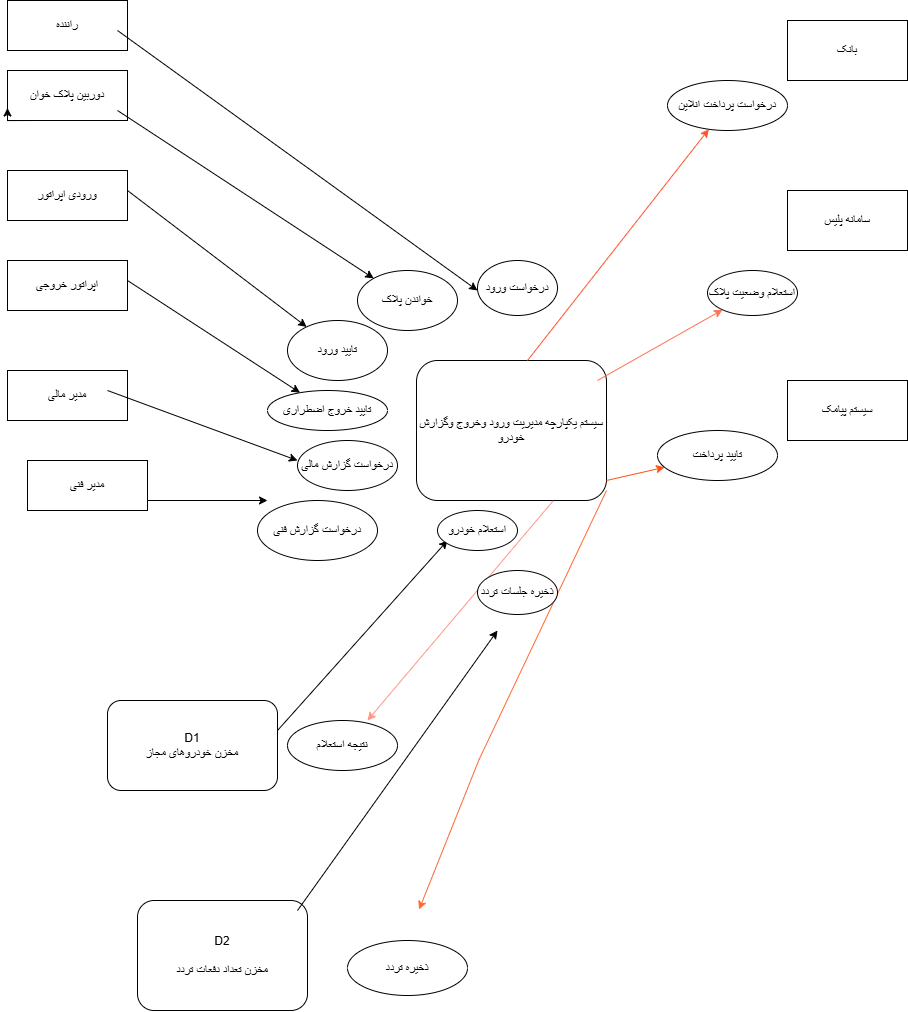

The diagram above was exported from draw.io. Its source (the exported page's mxGraphModel, read from the mxfile embedded in the PNG):
<mxGraphModel dx="2356" dy="2281" grid="1" gridSize="10" guides="1" tooltips="1" connect="1" arrows="1" fold="1" page="1" pageScale="1" pageWidth="827" pageHeight="1169" math="0" shadow="0">
  <root>
    <mxCell id="0" />
    <mxCell id="1" parent="0" />
    <mxCell id="UD--ec0dHYz1fsP-ERDA-1" parent="1" style="rounded=0;whiteSpace=wrap;html=1;" value="راننده" vertex="1">
      <mxGeometry height="50" width="120" x="-90" y="-1140" as="geometry" />
    </mxCell>
    <mxCell id="UD--ec0dHYz1fsP-ERDA-2" parent="1" style="rounded=0;whiteSpace=wrap;html=1;" value="دوربین پلاک خوان" vertex="1">
      <mxGeometry height="50" width="120" x="-90" y="-1070" as="geometry" />
    </mxCell>
    <mxCell id="UD--ec0dHYz1fsP-ERDA-3" parent="1" style="rounded=0;whiteSpace=wrap;html=1;" value="ورودی اپراتور" vertex="1">
      <mxGeometry height="50" width="120" x="-90" y="-970" as="geometry" />
    </mxCell>
    <mxCell id="UD--ec0dHYz1fsP-ERDA-4" edge="1" parent="1" source="UD--ec0dHYz1fsP-ERDA-2" style="edgeStyle=orthogonalEdgeStyle;rounded=0;orthogonalLoop=1;jettySize=auto;html=1;exitX=0.25;exitY=1;exitDx=0;exitDy=0;entryX=0;entryY=0.75;entryDx=0;entryDy=0;" target="UD--ec0dHYz1fsP-ERDA-2">
      <mxGeometry relative="1" as="geometry" />
    </mxCell>
    <mxCell id="UD--ec0dHYz1fsP-ERDA-5" parent="1" style="rounded=0;whiteSpace=wrap;html=1;" value="اپراتور خروجی" vertex="1">
      <mxGeometry height="50" width="120" x="-90" y="-880" as="geometry" />
    </mxCell>
    <mxCell id="UD--ec0dHYz1fsP-ERDA-6" parent="1" style="rounded=0;whiteSpace=wrap;html=1;" value="مدیر مالی" vertex="1">
      <mxGeometry height="50" width="120" x="-90" y="-770" as="geometry" />
    </mxCell>
    <mxCell id="UD--ec0dHYz1fsP-ERDA-7" parent="1" style="rounded=0;whiteSpace=wrap;html=1;" value="مدیر فنی" vertex="1">
      <mxGeometry height="50" width="120" x="-70" y="-680" as="geometry" />
    </mxCell>
    <mxCell id="UD--ec0dHYz1fsP-ERDA-8" parent="1" style="rounded=1;whiteSpace=wrap;html=1;" value="سیستم یکپارچه مدیریت ورود وخروج وگزارش خودرو" vertex="1">
      <mxGeometry height="140" width="190" x="319" y="-780" as="geometry" />
    </mxCell>
    <mxCell id="UD--ec0dHYz1fsP-ERDA-9" parent="1" style="rounded=0;whiteSpace=wrap;html=1;" value="بانک" vertex="1">
      <mxGeometry height="60" width="120" x="690" y="-1120" as="geometry" />
    </mxCell>
    <mxCell id="UD--ec0dHYz1fsP-ERDA-10" parent="1" style="rounded=0;whiteSpace=wrap;html=1;" value="سامانه پلیس" vertex="1">
      <mxGeometry height="60" width="120" x="690" y="-950" as="geometry" />
    </mxCell>
    <mxCell id="UD--ec0dHYz1fsP-ERDA-11" parent="1" style="rounded=0;whiteSpace=wrap;html=1;" value="سیستم پیامک" vertex="1">
      <mxGeometry height="60" width="120" x="690" y="-760" as="geometry" />
    </mxCell>
    <mxCell id="UD--ec0dHYz1fsP-ERDA-12" parent="1" style="rounded=1;whiteSpace=wrap;html=1;" value="D1&lt;div&gt;مخزن خودروهای مجاز&lt;/div&gt;" vertex="1">
      <mxGeometry height="90" width="170" x="10" y="-440" as="geometry" />
    </mxCell>
    <mxCell id="UD--ec0dHYz1fsP-ERDA-13" parent="1" style="rounded=1;whiteSpace=wrap;html=1;" value="D2&lt;div&gt;&lt;br&gt;&lt;/div&gt;&lt;div&gt;مخزن تعداد دفعات تردد&lt;/div&gt;" vertex="1">
      <mxGeometry height="110" width="170" x="40" y="-240" as="geometry" />
    </mxCell>
    <mxCell id="UD--ec0dHYz1fsP-ERDA-15" edge="1" parent="1" style="endArrow=classic;html=1;rounded=0;" value="">
      <mxGeometry height="50" relative="1" width="50" as="geometry">
        <mxPoint x="20" y="-1110" as="sourcePoint" />
        <mxPoint x="380" y="-850" as="targetPoint" />
      </mxGeometry>
    </mxCell>
    <mxCell id="UD--ec0dHYz1fsP-ERDA-16" parent="1" style="ellipse;whiteSpace=wrap;html=1;" value="درخواست ورود" vertex="1">
      <mxGeometry height="55" width="80" x="380" y="-880" as="geometry" />
    </mxCell>
    <mxCell id="UD--ec0dHYz1fsP-ERDA-20" edge="1" parent="1" style="endArrow=classic;html=1;rounded=0;" target="UD--ec0dHYz1fsP-ERDA-21" value="">
      <mxGeometry height="50" relative="1" width="50" as="geometry">
        <mxPoint x="20" y="-1030" as="sourcePoint" />
        <mxPoint x="310" y="-830" as="targetPoint" />
      </mxGeometry>
    </mxCell>
    <mxCell id="UD--ec0dHYz1fsP-ERDA-21" parent="1" style="ellipse;whiteSpace=wrap;html=1;" value="خواندن پلاک" vertex="1">
      <mxGeometry height="60" width="100" x="260" y="-870" as="geometry" />
    </mxCell>
    <mxCell id="UD--ec0dHYz1fsP-ERDA-22" edge="1" parent="1" style="endArrow=classic;html=1;rounded=0;" target="UD--ec0dHYz1fsP-ERDA-23" value="">
      <mxGeometry height="50" relative="1" width="50" as="geometry">
        <mxPoint x="30" y="-950" as="sourcePoint" />
        <mxPoint x="240" y="-810" as="targetPoint" />
      </mxGeometry>
    </mxCell>
    <mxCell id="UD--ec0dHYz1fsP-ERDA-23" parent="1" style="ellipse;whiteSpace=wrap;html=1;" value="تایید ورود" vertex="1">
      <mxGeometry height="60" width="100" x="190" y="-820" as="geometry" />
    </mxCell>
    <mxCell id="UD--ec0dHYz1fsP-ERDA-27" edge="1" parent="1" style="endArrow=classic;html=1;rounded=0;" target="UD--ec0dHYz1fsP-ERDA-28" value="">
      <mxGeometry height="50" relative="1" width="50" as="geometry">
        <mxPoint x="30" y="-860" as="sourcePoint" />
        <mxPoint x="230" y="-740" as="targetPoint" />
      </mxGeometry>
    </mxCell>
    <mxCell id="UD--ec0dHYz1fsP-ERDA-28" parent="1" style="ellipse;whiteSpace=wrap;html=1;" value="تایید خروج اضطراری" vertex="1">
      <mxGeometry height="40" width="120" x="170" y="-750" as="geometry" />
    </mxCell>
    <mxCell id="UD--ec0dHYz1fsP-ERDA-29" edge="1" parent="1" style="endArrow=classic;html=1;rounded=0;" value="">
      <mxGeometry height="50" relative="1" width="50" as="geometry">
        <mxPoint x="10" y="-750" as="sourcePoint" />
        <mxPoint x="200" y="-680" as="targetPoint" />
      </mxGeometry>
    </mxCell>
    <mxCell id="UD--ec0dHYz1fsP-ERDA-30" edge="1" parent="1" style="endArrow=classic;html=1;rounded=0;" value="">
      <mxGeometry height="50" relative="1" width="50" as="geometry">
        <mxPoint x="50" y="-640" as="sourcePoint" />
        <mxPoint x="170" y="-640" as="targetPoint" />
      </mxGeometry>
    </mxCell>
    <mxCell id="UD--ec0dHYz1fsP-ERDA-31" parent="1" style="ellipse;whiteSpace=wrap;html=1;" value="درخواست گزارش فنی" vertex="1">
      <mxGeometry height="60" width="120" x="160" y="-640" as="geometry" />
    </mxCell>
    <mxCell id="UD--ec0dHYz1fsP-ERDA-33" parent="1" style="ellipse;whiteSpace=wrap;html=1;" value="درخواست گزارش مالی" vertex="1">
      <mxGeometry height="50" width="100" x="200" y="-700" as="geometry" />
    </mxCell>
    <mxCell id="UD--ec0dHYz1fsP-ERDA-34" edge="1" parent="1" style="endArrow=classic;html=1;rounded=0;strokeColor=#FF5331;" target="UD--ec0dHYz1fsP-ERDA-35" value="">
      <mxGeometry height="50" relative="1" width="50" as="geometry">
        <mxPoint x="430" y="-780" as="sourcePoint" />
        <mxPoint x="600" y="-1050" as="targetPoint" />
      </mxGeometry>
    </mxCell>
    <mxCell id="UD--ec0dHYz1fsP-ERDA-35" parent="1" style="ellipse;whiteSpace=wrap;html=1;" value="درخواست پرداخت انلاین" vertex="1">
      <mxGeometry height="50" width="120" x="570" y="-1060" as="geometry" />
    </mxCell>
    <mxCell id="UD--ec0dHYz1fsP-ERDA-36" edge="1" parent="1" style="endArrow=classic;html=1;rounded=0;strokeColor=#FF7252;" target="UD--ec0dHYz1fsP-ERDA-37" value="">
      <mxGeometry height="50" relative="1" width="50" as="geometry">
        <mxPoint x="500" y="-760" as="sourcePoint" />
        <mxPoint x="630" y="-880" as="targetPoint" />
      </mxGeometry>
    </mxCell>
    <mxCell id="UD--ec0dHYz1fsP-ERDA-37" parent="1" style="ellipse;whiteSpace=wrap;html=1;" value="استعلام وضعیت پلاک" vertex="1">
      <mxGeometry height="45" width="90" x="610" y="-870" as="geometry" />
    </mxCell>
    <mxCell id="UD--ec0dHYz1fsP-ERDA-38" edge="1" parent="1" style="endArrow=classic;html=1;rounded=0;strokeColor=#FF4F14;" target="UD--ec0dHYz1fsP-ERDA-39" value="">
      <mxGeometry height="50" relative="1" width="50" as="geometry">
        <mxPoint x="509" y="-660" as="sourcePoint" />
        <mxPoint x="580" y="-700" as="targetPoint" />
      </mxGeometry>
    </mxCell>
    <mxCell id="UD--ec0dHYz1fsP-ERDA-39" parent="1" style="ellipse;whiteSpace=wrap;html=1;" value="تایید پرداخت" vertex="1">
      <mxGeometry height="50" width="120" x="560" y="-710" as="geometry" />
    </mxCell>
    <mxCell id="UD--ec0dHYz1fsP-ERDA-40" edge="1" parent="1" style="endArrow=classic;html=1;rounded=0;" value="">
      <mxGeometry height="50" relative="1" width="50" as="geometry">
        <mxPoint x="180" y="-410" as="sourcePoint" />
        <mxPoint x="350" y="-600" as="targetPoint" />
      </mxGeometry>
    </mxCell>
    <mxCell id="UD--ec0dHYz1fsP-ERDA-41" edge="1" parent="1" source="UD--ec0dHYz1fsP-ERDA-8" style="endArrow=classic;html=1;rounded=0;exitX=0.718;exitY=1.004;exitDx=0;exitDy=0;exitPerimeter=0;strokeColor=#FF9688;" value="">
      <mxGeometry height="50" relative="1" width="50" as="geometry">
        <mxPoint x="370" y="-380" as="sourcePoint" />
        <mxPoint x="270" y="-420" as="targetPoint" />
      </mxGeometry>
    </mxCell>
    <mxCell id="UD--ec0dHYz1fsP-ERDA-42" edge="1" parent="1" style="endArrow=classic;html=1;rounded=0;" value="">
      <mxGeometry height="50" relative="1" width="50" as="geometry">
        <mxPoint x="200" y="-230" as="sourcePoint" />
        <mxPoint x="400" y="-510" as="targetPoint" />
      </mxGeometry>
    </mxCell>
    <mxCell id="UD--ec0dHYz1fsP-ERDA-43" edge="1" parent="1" style="endArrow=classic;html=1;rounded=0;exitX=0.939;exitY=1.007;exitDx=0;exitDy=0;exitPerimeter=0;strokeColor=#FF6932;" value="">
      <mxGeometry height="50" relative="1" width="50" as="geometry">
        <Array as="points">
          <mxPoint x="381.59" y="-380.98" />
        </Array>
        <mxPoint x="508.99999999999983" y="-650" as="sourcePoint" />
        <mxPoint x="321.59" y="-230.98" as="targetPoint" />
      </mxGeometry>
    </mxCell>
    <mxCell id="UD--ec0dHYz1fsP-ERDA-44" parent="1" style="ellipse;whiteSpace=wrap;html=1;" value="استعلام خودرو" vertex="1">
      <mxGeometry height="40" width="80" x="340" y="-630" as="geometry" />
    </mxCell>
    <mxCell id="UD--ec0dHYz1fsP-ERDA-45" parent="1" style="ellipse;whiteSpace=wrap;html=1;" value="نتیجه استعلام" vertex="1">
      <mxGeometry height="50" width="110" x="190" y="-420" as="geometry" />
    </mxCell>
    <mxCell id="UD--ec0dHYz1fsP-ERDA-48" parent="1" style="ellipse;whiteSpace=wrap;html=1;" value="ذخیره تردد" vertex="1">
      <mxGeometry height="55" width="120" x="250" y="-200" as="geometry" />
    </mxCell>
    <mxCell id="UD--ec0dHYz1fsP-ERDA-49" parent="1" style="ellipse;whiteSpace=wrap;html=1;" value="ذخیره جلسات تردد" vertex="1">
      <mxGeometry height="44" width="80" x="380" y="-570" as="geometry" />
    </mxCell>
  </root>
</mxGraphModel>